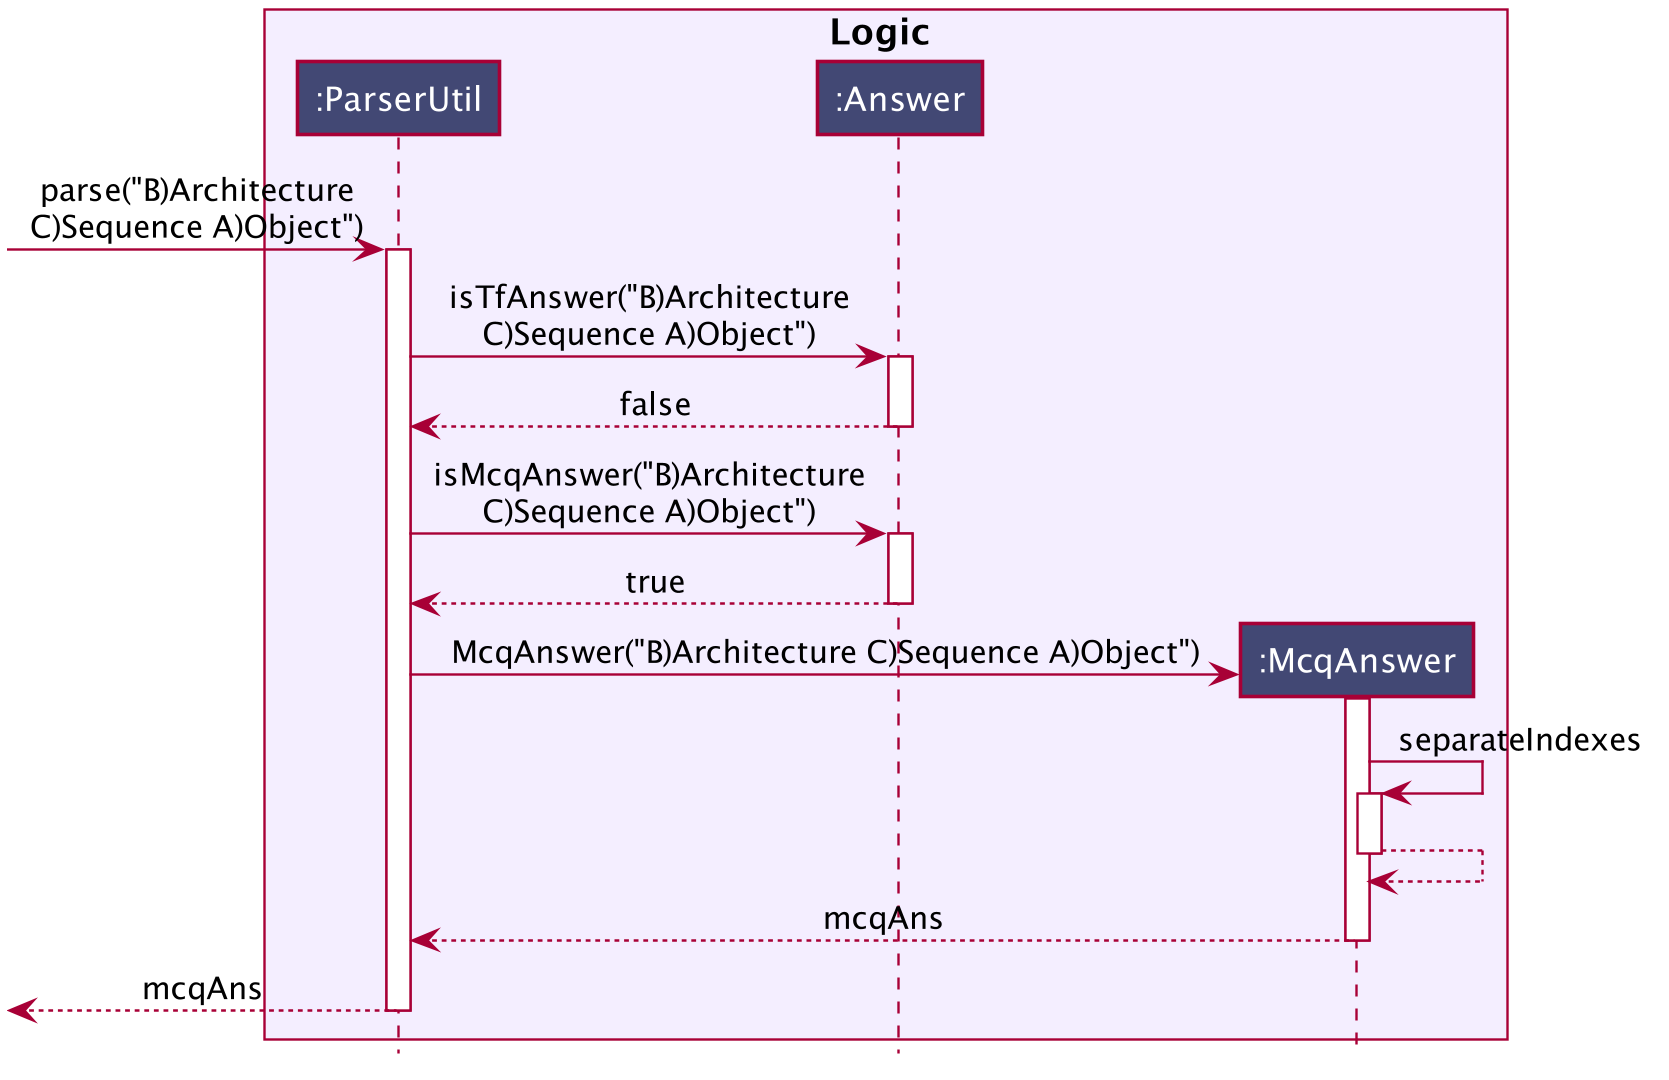

The diagram above was rendered by PlantUML. Its source (embedded in the PNG):
@startuml








skinparam BackgroundColor #FFFFFFF

skinparam Shadowing false

skinparam Class {
    FontColor #FFFFFF
    BorderThickness 1
    BorderColor #FFFFFF
    StereotypeFontColor #FFFFFF
    FontName Arial
}

skinparam Actor {
    BorderColor #FFFFFF
    Color #FFFFFF
    FontName Arial
}

skinparam Sequence {
    MessageAlign center
    BoxFontSize 15
    BoxPadding 0
    BoxFontColor #000000
    FontName Arial
}

skinparam Participant {
    FontColor #FFFFFFF
    Padding 20
}

skinparam MinClassWidth 50
skinparam ParticipantPadding 10
skinparam Shadowing false
skinparam DefaultTextAlignment center
skinparam packageStyle Rectangle

hide footbox
hide members
hide circle

box Logic #f4eeff
participant ":ParserUtil" as ParserUtil #424874
participant ":Answer" as Answer #424874
participant ":McqAnswer" as McqAnswer #424874
end box

[-> ParserUtil : parse("B)Architecture\nC)Sequence A)Object")
activate ParserUtil

ParserUtil -> Answer : isTfAnswer("B)Architecture\nC)Sequence A)Object")
activate Answer

Answer --> ParserUtil : false
deactivate Answer

ParserUtil -> Answer : isMcqAnswer("B)Architecture\nC)Sequence A)Object")
activate Answer

Answer --> ParserUtil : true
deactivate Answer

create McqAnswer
ParserUtil -> McqAnswer : McqAnswer("B)Architecture C)Sequence A)Object")
activate McqAnswer

McqAnswer -> McqAnswer : separateIndexes
activate McqAnswer
McqAnswer --> McqAnswer
deactivate McqAnswer

McqAnswer --> ParserUtil : mcqAns
deactivate McqAnswer

[<-- ParserUtil : mcqAns
deactivate ParserUtil

@enduml